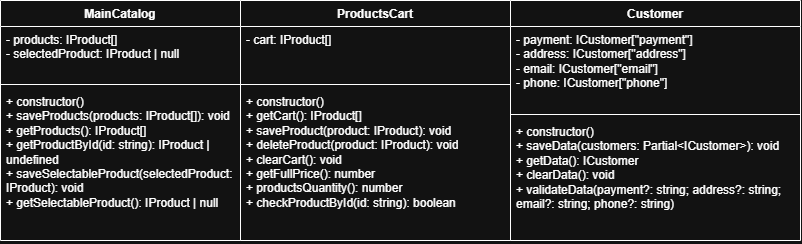

The diagram above was exported from draw.io. Its source (the exported page's mxGraphModel, read from the mxfile embedded in the PNG):
<mxGraphModel dx="1414" dy="743" grid="1" gridSize="10" guides="1" tooltips="1" connect="1" arrows="1" fold="1" page="1" pageScale="1" pageWidth="827" pageHeight="1169" math="0" shadow="0">
  <root>
    <mxCell id="0" />
    <mxCell id="1" parent="0" />
    <mxCell id="LZ8dEiuu9ywNMDC8hLrR-1" parent="1" style="swimlane;fontStyle=1;align=center;verticalAlign=top;childLayout=stackLayout;horizontal=1;startSize=26;horizontalStack=0;resizeParent=1;resizeParentMax=0;resizeLast=0;collapsible=1;marginBottom=0;whiteSpace=wrap;html=1;" value="MainCatalog" vertex="1">
      <mxGeometry height="240" width="240" y="40" as="geometry" />
    </mxCell>
    <mxCell id="LZ8dEiuu9ywNMDC8hLrR-2" parent="LZ8dEiuu9ywNMDC8hLrR-1" style="text;strokeColor=none;fillColor=none;align=left;verticalAlign=top;spacingLeft=4;spacingRight=4;overflow=hidden;rotatable=0;points=[[0,0.5],[1,0.5]];portConstraint=eastwest;whiteSpace=wrap;html=1;" value="- products: IProduct[]&lt;div&gt;- selectedProduct: IProduct | null&lt;/div&gt;" vertex="1">
      <mxGeometry height="54" width="240" y="26" as="geometry" />
    </mxCell>
    <mxCell id="LZ8dEiuu9ywNMDC8hLrR-3" parent="LZ8dEiuu9ywNMDC8hLrR-1" style="line;strokeWidth=1;fillColor=none;align=left;verticalAlign=middle;spacingTop=-1;spacingLeft=3;spacingRight=3;rotatable=0;labelPosition=right;points=[];portConstraint=eastwest;strokeColor=inherit;" value="" vertex="1">
      <mxGeometry height="8" width="240" y="80" as="geometry" />
    </mxCell>
    <mxCell id="LZ8dEiuu9ywNMDC8hLrR-4" parent="LZ8dEiuu9ywNMDC8hLrR-1" style="text;strokeColor=none;fillColor=none;align=left;verticalAlign=top;spacingLeft=4;spacingRight=4;overflow=hidden;rotatable=0;points=[[0,0.5],[1,0.5]];portConstraint=eastwest;whiteSpace=wrap;html=1;" value="+ constructor()&lt;div&gt;+ saveProducts(products: IProduct[]): void&lt;/div&gt;&lt;div&gt;+ getProducts(): IProduct[]&lt;/div&gt;&lt;div&gt;+ getProductById(id: string): IProduct | undefined&lt;/div&gt;&lt;div&gt;+ saveSelectableProduct(selectedProduct: IProduct): void&lt;/div&gt;&lt;div&gt;+ getSelectableProduct(): IProduct | null&lt;br&gt;&lt;div&gt;&lt;br&gt;&lt;/div&gt;&lt;/div&gt;" vertex="1">
      <mxGeometry height="152" width="240" y="88" as="geometry" />
    </mxCell>
    <mxCell id="LZ8dEiuu9ywNMDC8hLrR-13" parent="1" style="swimlane;fontStyle=1;align=center;verticalAlign=top;childLayout=stackLayout;horizontal=1;startSize=26;horizontalStack=0;resizeParent=1;resizeParentMax=0;resizeLast=0;collapsible=1;marginBottom=0;whiteSpace=wrap;html=1;" value="ProductsCart" vertex="1">
      <mxGeometry height="240" width="270" x="240" y="40" as="geometry" />
    </mxCell>
    <mxCell id="LZ8dEiuu9ywNMDC8hLrR-14" parent="LZ8dEiuu9ywNMDC8hLrR-13" style="text;strokeColor=none;fillColor=none;align=left;verticalAlign=top;spacingLeft=4;spacingRight=4;overflow=hidden;rotatable=0;points=[[0,0.5],[1,0.5]];portConstraint=eastwest;whiteSpace=wrap;html=1;" value="- cart: IProduct[]" vertex="1">
      <mxGeometry height="54" width="270" y="26" as="geometry" />
    </mxCell>
    <mxCell id="LZ8dEiuu9ywNMDC8hLrR-15" parent="LZ8dEiuu9ywNMDC8hLrR-13" style="line;strokeWidth=1;fillColor=none;align=left;verticalAlign=middle;spacingTop=-1;spacingLeft=3;spacingRight=3;rotatable=0;labelPosition=right;points=[];portConstraint=eastwest;strokeColor=inherit;" value="" vertex="1">
      <mxGeometry height="8" width="270" y="80" as="geometry" />
    </mxCell>
    <mxCell id="LZ8dEiuu9ywNMDC8hLrR-16" parent="LZ8dEiuu9ywNMDC8hLrR-13" style="text;strokeColor=none;fillColor=none;align=left;verticalAlign=top;spacingLeft=4;spacingRight=4;overflow=hidden;rotatable=0;points=[[0,0.5],[1,0.5]];portConstraint=eastwest;whiteSpace=wrap;html=1;" value="+ constructor()&lt;div&gt;+ getCart(): IProduct[]&lt;/div&gt;&lt;div&gt;+ saveProduct(product: IProduct): void&lt;/div&gt;&lt;div&gt;+ deleteProduct(product: IProduct): void&lt;/div&gt;&lt;div&gt;+ clearCart(): void&lt;/div&gt;&lt;div&gt;+ getFullPrice(): number&lt;/div&gt;&lt;div&gt;+ productsQuantity(): number&lt;/div&gt;&lt;div&gt;+ checkProductById(id: string): boolean&lt;/div&gt;" vertex="1">
      <mxGeometry height="152" width="270" y="88" as="geometry" />
    </mxCell>
    <mxCell id="cQeF98emh3IDejX8128u-1" parent="1" style="swimlane;fontStyle=1;align=center;verticalAlign=top;childLayout=stackLayout;horizontal=1;startSize=26;horizontalStack=0;resizeParent=1;resizeParentMax=0;resizeLast=0;collapsible=1;marginBottom=0;whiteSpace=wrap;html=1;" value="Customer" vertex="1">
      <mxGeometry height="240" width="290" x="510" y="40" as="geometry" />
    </mxCell>
    <mxCell id="cQeF98emh3IDejX8128u-2" parent="cQeF98emh3IDejX8128u-1" style="text;strokeColor=none;fillColor=none;align=left;verticalAlign=top;spacingLeft=4;spacingRight=4;overflow=hidden;rotatable=0;points=[[0,0.5],[1,0.5]];portConstraint=eastwest;whiteSpace=wrap;html=1;" value="- payment: ICustomer[&quot;payment&quot;]&lt;div&gt;- address: ICustomer[&quot;address&quot;]&lt;/div&gt;&lt;div&gt;- email: ICustomer[&quot;email&quot;]&lt;/div&gt;&lt;div&gt;- phone: ICustomer[&quot;phone&quot;]&lt;/div&gt;" vertex="1">
      <mxGeometry height="84" width="290" y="26" as="geometry" />
    </mxCell>
    <mxCell id="cQeF98emh3IDejX8128u-3" parent="cQeF98emh3IDejX8128u-1" style="line;strokeWidth=1;fillColor=none;align=left;verticalAlign=middle;spacingTop=-1;spacingLeft=3;spacingRight=3;rotatable=0;labelPosition=right;points=[];portConstraint=eastwest;strokeColor=inherit;" value="" vertex="1">
      <mxGeometry height="8" width="290" y="110" as="geometry" />
    </mxCell>
    <mxCell id="cQeF98emh3IDejX8128u-4" parent="cQeF98emh3IDejX8128u-1" style="text;strokeColor=none;fillColor=none;align=left;verticalAlign=top;spacingLeft=4;spacingRight=4;overflow=hidden;rotatable=0;points=[[0,0.5],[1,0.5]];portConstraint=eastwest;whiteSpace=wrap;html=1;" value="+ constructor()&lt;div&gt;+ saveData(customers: Partial&amp;lt;ICustomer&amp;gt;): void&lt;/div&gt;&lt;div&gt;+ getData(): ICustomer&lt;/div&gt;&lt;div&gt;+ clearData(): void&lt;/div&gt;&lt;div&gt;+ validateData(payment?: string; address?: string; email?: string; phone?: string)&lt;/div&gt;" vertex="1">
      <mxGeometry height="122" width="290" y="118" as="geometry" />
    </mxCell>
  </root>
</mxGraphModel>